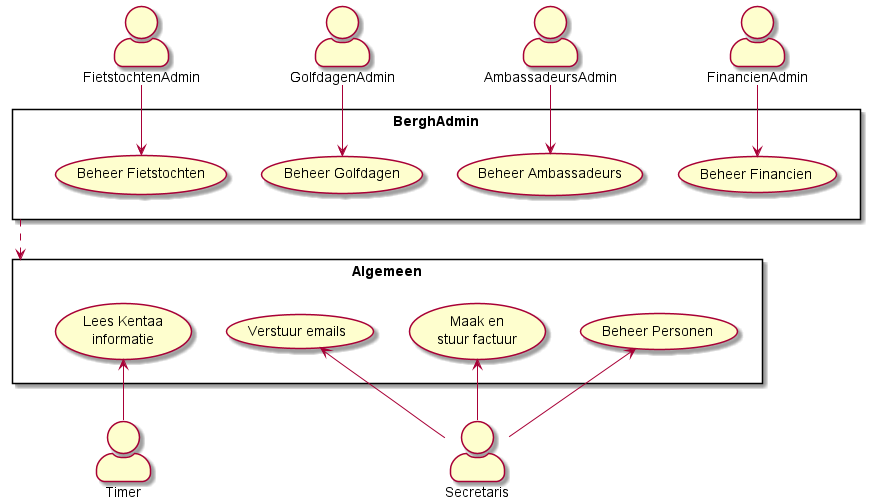

The diagram above was rendered by PlantUML. Its source (embedded in the PNG):
@startuml UseCaseModel

skinparam actorStyle awesome
skinparam packageStyle rectangle

actor FietstochtenAdmin as A1
actor GolfdagenAdmin as A2
actor AmbassadeursAdmin as A3
actor FinancienAdmin as A4
actor Secretaris as A5
actor Timer as A6 

package BerghAdmin {
    usecase (Beheer Fietstochten) as UC1
    usecase (Beheer Golfdagen) as UC2
    usecase (Beheer Ambassadeurs) as UC3
    usecase (Beheer Financien) as UC4
}

package Algemeen {
    usecase (Beheer Personen) as UC5
    usecase (Verstuur emails) as UC6
    usecase (Maak en\nstuur factuur) as UC7
    usecase (Lees Kentaa\ninformatie) as UC8
}

A1 --> UC1
A2 --> UC2
A3 --> UC3

A4 --> UC4

A5 -up-> UC5
A5 -up-> UC6
A5 -up-> UC7

A6 -up-> UC8

BerghAdmin .down.> Algemeen

@enduml